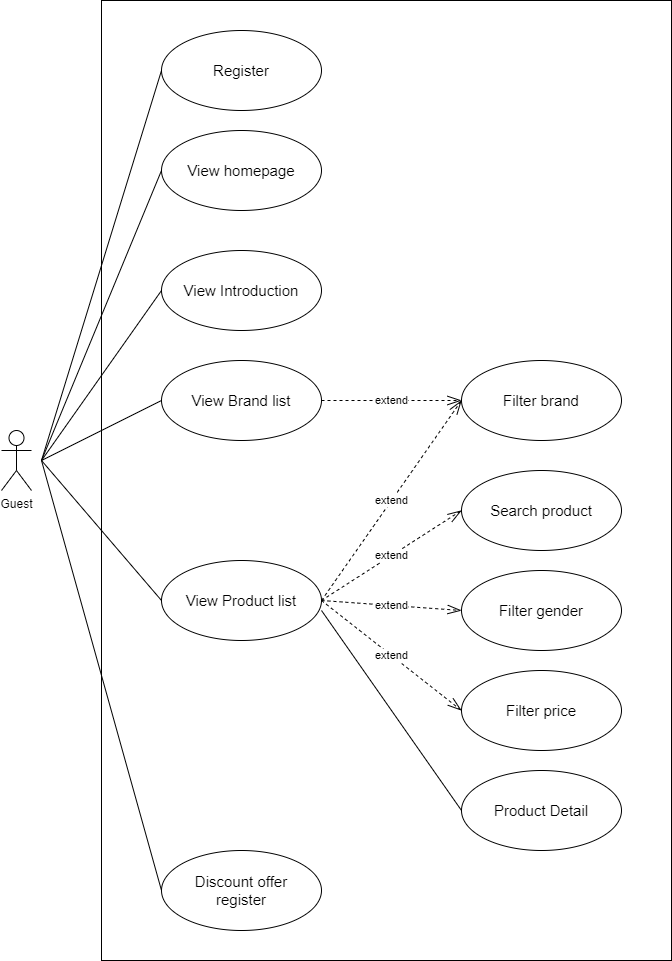

The diagram above was exported from draw.io. Its source (the exported page's mxGraphModel, read from the mxfile embedded in the PNG):
<mxGraphModel dx="1036" dy="606" grid="1" gridSize="10" guides="1" tooltips="1" connect="1" arrows="1" fold="1" page="1" pageScale="1" pageWidth="850" pageHeight="1100" math="0" shadow="0">
  <root>
    <mxCell id="0" />
    <mxCell id="1" parent="0" />
    <mxCell id="H_iCGJk6flqgCGRjibaX-1" value="Guest" style="shape=umlActor;verticalLabelPosition=bottom;verticalAlign=top;html=1;outlineConnect=0;" parent="1" vertex="1">
      <mxGeometry x="30" y="540" width="30" height="60" as="geometry" />
    </mxCell>
    <mxCell id="H_iCGJk6flqgCGRjibaX-7" value="" style="rounded=0;whiteSpace=wrap;html=1;" parent="1" vertex="1">
      <mxGeometry x="130" y="110" width="570" height="960" as="geometry" />
    </mxCell>
    <mxCell id="H_iCGJk6flqgCGRjibaX-9" value="Register" style="ellipse;whiteSpace=wrap;html=1;fontSize=15;" parent="1" vertex="1">
      <mxGeometry x="190" y="140" width="160" height="80" as="geometry" />
    </mxCell>
    <mxCell id="H_iCGJk6flqgCGRjibaX-10" value="View homepage" style="ellipse;whiteSpace=wrap;html=1;fontSize=15;" parent="1" vertex="1">
      <mxGeometry x="190" y="240" width="160" height="80" as="geometry" />
    </mxCell>
    <mxCell id="H_iCGJk6flqgCGRjibaX-11" value="View Introduction" style="ellipse;whiteSpace=wrap;html=1;fontSize=15;" parent="1" vertex="1">
      <mxGeometry x="190" y="360" width="160" height="80" as="geometry" />
    </mxCell>
    <mxCell id="H_iCGJk6flqgCGRjibaX-12" value="View Brand list" style="ellipse;whiteSpace=wrap;html=1;fontSize=15;" parent="1" vertex="1">
      <mxGeometry x="190" y="470" width="160" height="80" as="geometry" />
    </mxCell>
    <mxCell id="H_iCGJk6flqgCGRjibaX-13" value="Discount offer &lt;br&gt;register" style="ellipse;whiteSpace=wrap;html=1;fontSize=15;" parent="1" vertex="1">
      <mxGeometry x="190" y="960" width="160" height="80" as="geometry" />
    </mxCell>
    <mxCell id="H_iCGJk6flqgCGRjibaX-14" value="Filter brand" style="ellipse;whiteSpace=wrap;html=1;fontSize=15;" parent="1" vertex="1">
      <mxGeometry x="490" y="470" width="160" height="80" as="geometry" />
    </mxCell>
    <mxCell id="H_iCGJk6flqgCGRjibaX-15" value="View Product list" style="ellipse;whiteSpace=wrap;html=1;fontSize=15;" parent="1" vertex="1">
      <mxGeometry x="190" y="670" width="160" height="80" as="geometry" />
    </mxCell>
    <mxCell id="H_iCGJk6flqgCGRjibaX-16" value="Search product" style="ellipse;whiteSpace=wrap;html=1;fontSize=15;" parent="1" vertex="1">
      <mxGeometry x="490" y="580" width="160" height="80" as="geometry" />
    </mxCell>
    <mxCell id="H_iCGJk6flqgCGRjibaX-17" value="Filter gender" style="ellipse;whiteSpace=wrap;html=1;fontSize=15;" parent="1" vertex="1">
      <mxGeometry x="490" y="680" width="160" height="80" as="geometry" />
    </mxCell>
    <mxCell id="H_iCGJk6flqgCGRjibaX-18" value="Filter price" style="ellipse;whiteSpace=wrap;html=1;fontSize=15;" parent="1" vertex="1">
      <mxGeometry x="490" y="780" width="160" height="80" as="geometry" />
    </mxCell>
    <mxCell id="H_iCGJk6flqgCGRjibaX-20" value="" style="endArrow=none;html=1;rounded=0;entryX=0;entryY=0.5;entryDx=0;entryDy=0;" parent="1" target="H_iCGJk6flqgCGRjibaX-9" edge="1">
      <mxGeometry width="50" height="50" relative="1" as="geometry">
        <mxPoint x="70" y="570" as="sourcePoint" />
        <mxPoint x="120" y="270" as="targetPoint" />
      </mxGeometry>
    </mxCell>
    <mxCell id="H_iCGJk6flqgCGRjibaX-21" value="" style="endArrow=none;html=1;rounded=0;entryX=0;entryY=0.5;entryDx=0;entryDy=0;" parent="1" target="H_iCGJk6flqgCGRjibaX-10" edge="1">
      <mxGeometry width="50" height="50" relative="1" as="geometry">
        <mxPoint x="70" y="570" as="sourcePoint" />
        <mxPoint x="200" y="190" as="targetPoint" />
      </mxGeometry>
    </mxCell>
    <mxCell id="H_iCGJk6flqgCGRjibaX-22" value="" style="endArrow=none;html=1;rounded=0;entryX=0;entryY=0.5;entryDx=0;entryDy=0;" parent="1" target="H_iCGJk6flqgCGRjibaX-11" edge="1">
      <mxGeometry width="50" height="50" relative="1" as="geometry">
        <mxPoint x="70" y="570" as="sourcePoint" />
        <mxPoint x="200" y="290" as="targetPoint" />
      </mxGeometry>
    </mxCell>
    <mxCell id="H_iCGJk6flqgCGRjibaX-23" value="" style="endArrow=none;html=1;rounded=0;entryX=0;entryY=0.5;entryDx=0;entryDy=0;" parent="1" target="H_iCGJk6flqgCGRjibaX-12" edge="1">
      <mxGeometry width="50" height="50" relative="1" as="geometry">
        <mxPoint x="70" y="570" as="sourcePoint" />
        <mxPoint x="200" y="410" as="targetPoint" />
      </mxGeometry>
    </mxCell>
    <mxCell id="H_iCGJk6flqgCGRjibaX-24" value="" style="endArrow=none;html=1;rounded=0;entryX=0;entryY=0.5;entryDx=0;entryDy=0;" parent="1" target="H_iCGJk6flqgCGRjibaX-15" edge="1">
      <mxGeometry width="50" height="50" relative="1" as="geometry">
        <mxPoint x="70" y="570" as="sourcePoint" />
        <mxPoint x="200" y="520" as="targetPoint" />
      </mxGeometry>
    </mxCell>
    <mxCell id="H_iCGJk6flqgCGRjibaX-25" value="" style="endArrow=none;html=1;rounded=0;entryX=0;entryY=0.5;entryDx=0;entryDy=0;" parent="1" target="H_iCGJk6flqgCGRjibaX-13" edge="1">
      <mxGeometry width="50" height="50" relative="1" as="geometry">
        <mxPoint x="70" y="570" as="sourcePoint" />
        <mxPoint x="200" y="720" as="targetPoint" />
      </mxGeometry>
    </mxCell>
    <mxCell id="H_iCGJk6flqgCGRjibaX-27" value="extend" style="endArrow=openThin;html=1;rounded=0;entryX=0;entryY=0.5;entryDx=0;entryDy=0;exitX=1;exitY=0.5;exitDx=0;exitDy=0;dashed=1;endFill=0;endSize=12;" parent="1" source="H_iCGJk6flqgCGRjibaX-12" target="H_iCGJk6flqgCGRjibaX-14" edge="1">
      <mxGeometry width="50" height="50" relative="1" as="geometry">
        <mxPoint x="310" y="670" as="sourcePoint" />
        <mxPoint x="360" y="620" as="targetPoint" />
      </mxGeometry>
    </mxCell>
    <mxCell id="H_iCGJk6flqgCGRjibaX-28" value="extend" style="endArrow=openThin;html=1;rounded=0;exitX=1;exitY=0.5;exitDx=0;exitDy=0;dashed=1;endFill=0;endSize=12;entryX=0;entryY=0.5;entryDx=0;entryDy=0;" parent="1" source="H_iCGJk6flqgCGRjibaX-15" target="H_iCGJk6flqgCGRjibaX-16" edge="1">
      <mxGeometry width="50" height="50" relative="1" as="geometry">
        <mxPoint x="300" y="630" as="sourcePoint" />
        <mxPoint x="440" y="630" as="targetPoint" />
      </mxGeometry>
    </mxCell>
    <mxCell id="H_iCGJk6flqgCGRjibaX-29" value="extend" style="endArrow=openThin;html=1;rounded=0;dashed=1;endFill=0;endSize=12;entryX=0;entryY=0.5;entryDx=0;entryDy=0;" parent="1" target="H_iCGJk6flqgCGRjibaX-17" edge="1">
      <mxGeometry width="50" height="50" relative="1" as="geometry">
        <mxPoint x="350" y="710" as="sourcePoint" />
        <mxPoint x="500" y="630" as="targetPoint" />
      </mxGeometry>
    </mxCell>
    <mxCell id="H_iCGJk6flqgCGRjibaX-30" value="extend" style="endArrow=openThin;html=1;rounded=0;dashed=1;endFill=0;endSize=12;entryX=0;entryY=0.5;entryDx=0;entryDy=0;" parent="1" target="H_iCGJk6flqgCGRjibaX-18" edge="1">
      <mxGeometry width="50" height="50" relative="1" as="geometry">
        <mxPoint x="350" y="710" as="sourcePoint" />
        <mxPoint x="500" y="730" as="targetPoint" />
      </mxGeometry>
    </mxCell>
    <mxCell id="H_iCGJk6flqgCGRjibaX-31" value="extend" style="endArrow=openThin;html=1;rounded=0;dashed=1;endFill=0;endSize=12;entryX=0;entryY=0.5;entryDx=0;entryDy=0;" parent="1" target="H_iCGJk6flqgCGRjibaX-14" edge="1">
      <mxGeometry width="50" height="50" relative="1" as="geometry">
        <mxPoint x="350" y="710" as="sourcePoint" />
        <mxPoint x="500" y="630" as="targetPoint" />
      </mxGeometry>
    </mxCell>
    <mxCell id="H_iCGJk6flqgCGRjibaX-32" value="Product Detail" style="ellipse;whiteSpace=wrap;html=1;fontSize=15;" parent="1" vertex="1">
      <mxGeometry x="490" y="880" width="160" height="80" as="geometry" />
    </mxCell>
    <mxCell id="H_iCGJk6flqgCGRjibaX-33" value="" style="endArrow=none;html=1;rounded=0;entryX=0;entryY=0.5;entryDx=0;entryDy=0;" parent="1" target="H_iCGJk6flqgCGRjibaX-32" edge="1">
      <mxGeometry width="50" height="50" relative="1" as="geometry">
        <mxPoint x="350" y="720" as="sourcePoint" />
        <mxPoint x="390" y="850" as="targetPoint" />
      </mxGeometry>
    </mxCell>
  </root>
</mxGraphModel>